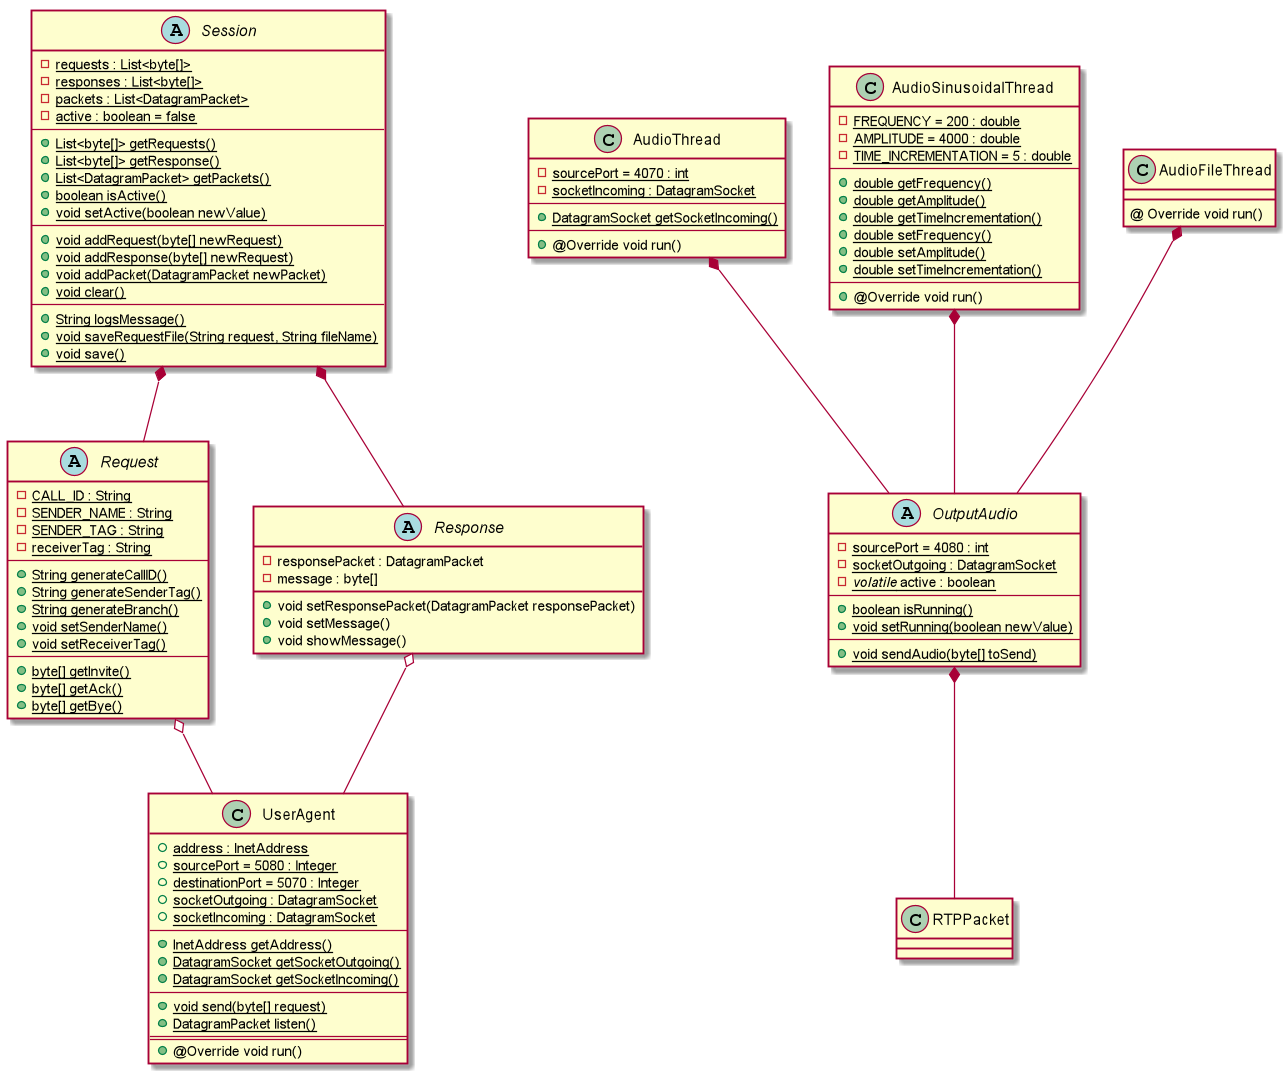

The diagram above was rendered by PlantUML. Its source (embedded in the PNG):
@startuml

abstract class Request {
    - {static} CALL_ID : String
    - {static} SENDER_NAME : String
    - {static} SENDER_TAG : String
    - {static} receiverTag : String
    --
    + {static} String generateCallID()
    + {static} String generateSenderTag()
    + {static} String generateBranch()
    + {static} void setSenderName()
    + {static} void setReceiverTag()
    --
    + {static} byte[] getInvite()
    + {static} byte[] getAck()
    + {static} byte[] getBye()
}

abstract class Response {
    - responsePacket : DatagramPacket
    - message : byte[]
    + void setResponsePacket(DatagramPacket responsePacket)
    + void setMessage()
    + void showMessage()
}

class UserAgent{
    + {static} address : InetAddress
    + {static} sourcePort = 5080 : Integer
    + {static} destinationPort = 5070 : Integer
    + {static} socketOutgoing : DatagramSocket
    + {static} socketIncoming : DatagramSocket
    --
    + {static} InetAddress getAddress()
    + {static} DatagramSocket getSocketOutgoing()
    + {static} DatagramSocket getSocketIncoming()
    --
    + {static} void send(byte[] request)
    + {static} DatagramPacket listen()
    ==
    + @Override void run()
}

abstract class Session{
    - {static} requests : List<byte[]>
    - {static} responses : List<byte[]>
    - {static} packets : List<DatagramPacket>
    - {static} active : boolean = false
    --
    + {static} List<byte[]> getRequests()
    + {static} List<byte[]> getResponse()
    + {static} List<DatagramPacket> getPackets()
    + {static} boolean isActive()
    + {static} void setActive(boolean newValue)
    --
    + {static} void addRequest(byte[] newRequest)
    + {static} void addResponse(byte[] newRequest)
    + {static} void addPacket(DatagramPacket newPacket)
    + {static} void clear()
    --
    + {static} String logsMessage()
    + {static} void saveRequestFile(String request, String fileName)
    + {static} void save()
}

Session *-- Request
Session *-- Response
Request o-- UserAgent
Response o-- UserAgent

abstract class OutputAudio{
    - {static} sourcePort = 4080 : int
    - {static} socketOutgoing : DatagramSocket
    - {static} <i>volatile</i> active : boolean
    --
    + {static} boolean isRunning()
    + {static} void setRunning(boolean newValue)
    --
    + {static} void sendAudio(byte[] toSend)
}

class AudioThread{
    - {static} sourcePort = 4070 : int
    - {static} socketIncoming : DatagramSocket
    --
    + {static} DatagramSocket getSocketIncoming()
    --
    + @Override void run()
}

class AudioSinusoidalThread{
    - {static} FREQUENCY = 200 : double
    - {static} AMPLITUDE = 4000 : double
    - {static} TIME_INCREMENTATION = 5 : double
    --
    + {static} double getFrequency()
    + {static} double getAmplitude()
    + {static} double getTimeIncrementation()
    + {static} double setFrequency()
    + {static} double setAmplitude()
    + {static} double setTimeIncrementation()
    --
    + @Override void run()
}

class AudioFileThread{
    @ Override void run()
}

class RTPPacket{
}

AudioThread *-- OutputAudio
AudioSinusoidalThread *-- OutputAudio
AudioFileThread *-- OutputAudio
OutputAudio *-- RTPPacket

@enduml